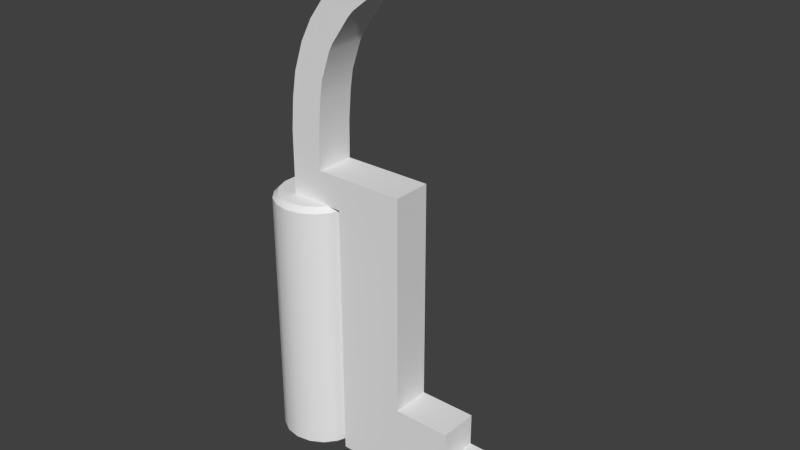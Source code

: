 # Source: column.blend  (saved by Blender 2.76.0; exported with 4.5.12 LTS)
import bpy
from mathutils import Matrix  # noqa: F401  (used for matrix-valued properties, if any)

bpy.ops.wm.read_factory_settings(use_empty=True)
scene = bpy.context.scene
scene.name = 'Scene'

# ---- collections
col_collection_1 = bpy.data.collections.new('Collection 1'); scene.collection.children.link(col_collection_1)

# ---- world
world_world = bpy.data.worlds.new('World'); scene.world = world_world
world_world.color = (0.05088, 0.05088, 0.05088)
world_world.use_sun_shadow = False
world_world.sun_shadow_jitter_overblur = 0.0
world_world.cycles.sampling_method = 'MANUAL'
world_world.cycles.sample_map_resolution = 256

# ---- meshes
me_cylinder = bpy.data.meshes.new('Cylinder')
me_cylinder.from_pydata([(-0.3, 0.8243, 1.0), (-0.342, 0.9397, 0.879), (4.284e-08, 0.8772, -5.295), (0.0, 1.0, -5.174), (0.3, 0.8243, -5.295), (0.342, 0.9397, -5.174), (0.3, 0.8243, 1.0), (0.342, 0.9397, 0.879), (4.284e-08, 0.8772, 1.0), (0.0, 1.0, 0.879), (0.5638, 0.6719, -5.295), (0.6428, 0.766, -5.174), (0.5638, 0.6719, 1.0), (0.6428, 0.766, 0.879), (0.7596, 0.4386, -5.295), (0.866, 0.5, -5.174), (0.7596, 0.4386, 1.0), (0.866, 0.5, 0.879), (0.8638, 0.1523, -5.295), (0.9848, 0.1736, -5.174), (0.8638, 0.1523, 1.0), (0.9848, 0.1736, 0.879), (0.8638, -0.1523, -5.295), (0.9848, -0.1736, -5.174), (0.8638, -0.1523, 1.0), (0.9848, -0.1736, 0.879), (0.7596, -0.4386, -5.295), (0.866, -0.5, -5.174), (0.7596, -0.4386, 1.0), (0.866, -0.5, 0.879), (0.5638, -0.6719, -5.295), (0.6428, -0.766, -5.174), (0.5638, -0.6719, 1.0), (0.6428, -0.766, 0.879), (0.3, -0.8243, -5.295), (0.342, -0.9397, -5.174), (0.3, -0.8243, 1.0), (0.342, -0.9397, 0.879), (1.248e-07, -0.8772, -5.295), (1.51e-07, -1.0, -5.174), (1.304e-07, -0.8772, 1.0), (1.51e-07, -1.0, 0.879), (-0.3, -0.8243, -5.295), (-0.342, -0.9397, -5.174), (-0.3, -0.8243, 1.0), (-0.342, -0.9397, 0.879), (-0.5638, -0.6719, -5.295), (-0.6428, -0.766, -5.174), (-0.5638, -0.6719, 1.0), (-0.6428, -0.766, 0.879), (-0.7596, -0.4386, -5.295), (-0.866, -0.5, -5.174), (-0.7596, -0.4386, 1.0), (-0.866, -0.5, 0.879), (-0.8638, -0.1523, -5.295), (-0.9848, -0.1736, -5.174), (-0.8638, -0.1523, 1.0), (-0.9848, -0.1736, 0.879), (-0.8638, 0.1523, -5.295), (-0.9848, 0.1736, -5.174), (-0.8638, 0.1523, 1.0), (-0.9848, 0.1736, 0.879), (-0.7596, 0.4386, -5.295), (-0.866, 0.5, -5.174), (-0.7596, 0.4386, 1.0), (-0.866, 0.5, 0.879), (-0.5638, 0.6719, -5.295), (-0.6428, 0.766, -5.174), (-0.5638, 0.6719, 1.0), (-0.6428, 0.766, 0.879), (-0.3, 0.8243, -5.295), (-0.342, 0.9397, -5.174), (0.0, 1.0, -5.174), (0.342, 0.9397, -5.174), (0.3, 0.8243, -5.295), (4.284e-08, 0.8772, -5.295), (0.342, 0.9397, 0.879), (0.0, 1.0, 0.879), (4.284e-08, 0.8772, 1.0), (0.3, 0.8243, 1.0), (0.6428, 0.766, -5.174), (0.5638, 0.6719, -5.295), (0.6428, 0.766, 0.879), (0.5638, 0.6719, 1.0), (0.866, 0.5, -5.174), (0.7596, 0.4386, -5.295), (0.866, 0.5, 0.879), (0.7596, 0.4386, 1.0), (0.9848, 0.1736, -5.174), (0.8638, 0.1523, -5.295), (0.9848, 0.1736, 0.879), (0.8638, 0.1523, 1.0), (0.9848, -0.1736, -5.174), (0.8638, -0.1523, -5.295), (0.9848, -0.1736, 0.879), (0.8638, -0.1523, 1.0), (0.866, -0.5, -5.174), (0.7596, -0.4386, -5.295), (0.866, -0.5, 0.879), (0.7596, -0.4386, 1.0), (0.6428, -0.766, -5.174), (0.5638, -0.6719, -5.295), (0.6428, -0.766, 0.879), (0.5638, -0.6719, 1.0), (0.342, -0.9397, -5.174), (0.3, -0.8243, -5.295), (0.342, -0.9397, 0.879), (0.3, -0.8243, 1.0), (1.51e-07, -1.0, -5.174), (1.248e-07, -0.8772, -5.295), (1.51e-07, -1.0, 0.879), (1.304e-07, -0.8772, 1.0), (-0.342, -0.9397, -5.174), (-0.3, -0.8243, -5.295), (-0.342, -0.9397, 0.879), (-0.3, -0.8243, 1.0), (-0.6428, -0.766, -5.174), (-0.5638, -0.6719, -5.295), (-0.6428, -0.766, 0.879), (-0.5638, -0.6719, 1.0), (-0.866, -0.5, -5.174), (-0.7596, -0.4386, -5.295), (-0.866, -0.5, 0.879), (-0.7596, -0.4386, 1.0), (-0.9848, -0.1736, -5.174), (-0.8638, -0.1523, -5.295), (-0.9848, -0.1736, 0.879), (-0.8638, -0.1523, 1.0), (-0.9848, 0.1736, -5.174), (-0.8638, 0.1523, -5.295), (-0.9848, 0.1736, 0.879), (-0.8638, 0.1523, 1.0), (-0.866, 0.5, -5.174), (-0.7596, 0.4386, -5.295), (-0.866, 0.5, 0.879), (-0.7596, 0.4386, 1.0), (-0.6428, 0.766, -5.174), (-0.5638, 0.6719, -5.295), (-0.6428, 0.766, 0.879), (-0.5638, 0.6719, 1.0), (-0.342, 0.9397, -5.174), (-0.3, 0.8243, -5.295), (-0.342, 0.9397, 0.879), (-0.3, 0.8243, 1.0)], [], [(73, 7, 13, 80), (80, 13, 17, 84), (84, 17, 21, 88), (88, 21, 25, 92), (92, 25, 29, 96), (96, 29, 33, 100), (100, 33, 37, 104), (104, 37, 41, 108), (108, 41, 45, 112), (112, 45, 49, 116), (116, 49, 53, 120), (120, 53, 57, 124), (124, 57, 61, 128), (128, 61, 65, 132), (132, 65, 69, 136), (6, 8, 0, 68, 64, 60, 56, 52, 48, 44, 40, 36, 32, 28, 24, 20, 16, 12), (71, 142, 77, 3), (3, 77, 7, 73), (2, 4, 10, 14, 18, 22, 26, 30, 34, 38, 42, 46, 50, 54, 58, 62, 66, 70), (72, 5, 74, 75), (76, 9, 78, 79), (5, 11, 81, 74), (82, 76, 79, 83), (11, 15, 85, 81), (86, 82, 83, 87), (15, 19, 89, 85), (90, 86, 87, 91), (19, 23, 93, 89), (94, 90, 91, 95), (23, 27, 97, 93), (98, 94, 95, 99), (27, 31, 101, 97), (102, 98, 99, 103), (31, 35, 105, 101), (106, 102, 103, 107), (35, 39, 109, 105), (110, 106, 107, 111), (39, 43, 113, 109), (114, 110, 111, 115), (43, 47, 117, 113), (118, 114, 115, 119), (47, 51, 121, 117), (122, 118, 119, 123), (51, 55, 125, 121), (126, 122, 123, 127), (55, 59, 129, 125), (130, 126, 127, 131), (59, 63, 133, 129), (134, 130, 131, 135), (63, 67, 137, 133), (138, 134, 135, 139), (67, 140, 141, 137), (140, 72, 75, 141), (9, 1, 143, 78), (1, 138, 139, 143), (136, 69, 142, 71)])
me_cylinder.polygons.foreach_set('use_smooth', [True] * 56)
_uv = me_cylinder.uv_layers.new(name='UVMap')
_uv.uv.foreach_set('vector', [0.1357, 0.4024, 0.4977, 0.1336, 0.4324, 0.1199, 0.2562, 0.4422, 0.2562, 0.4422, 0.4324, 0.1199, 0.3627, 0.1194, 0.3937, 0.456, 0.3937, 0.456, 0.3627, 0.1194, 0.2966, 0.1316, 0.531, 0.4419, 0.531, 0.4419, 0.2966, 0.1316, 0.241, 0.1547, 0.6509, 0.4019, 0.6509, 0.4019, 0.241, 0.1547, 0.204, 0.1875, 0.7398, 0.3412, 0.7398, 0.3412, 0.204, 0.1875, 0.1903, 0.2256, 0.7873, 0.2672, 0.7873, 0.2672, 0.1903, 0.2256, 0.2016, 0.2639, 0.7876, 0.1885, 0.7876, 0.1885, 0.2016, 0.2639, 0.2361, 0.2977, 0.7407, 0.1144, 0.7407, 0.1144, 0.2361, 0.2977, 0.2895, 0.3227, 0.6517, 0.05373, 0.6517, 0.05373, 0.2895, 0.3227, 0.355, 0.336, 0.5311, 0.01395, 0.5311, 0.01395, 0.355, 0.336, 0.4246, 0.3365, 0.3937, 0.0001598, 0.3937, 0.0001598, 0.4246, 0.3365, 0.4911, 0.3251, 0.2565, 0.01422, 0.2565, 0.01422, 0.4911, 0.3251, 0.5464, 0.3015, 0.1362, 0.05416, 0.1362, 0.05416, 0.5464, 0.3015, 0.5834, 0.2686, 0.04725, 0.1149, 0.04725, 0.1149, 0.5834, 0.2686, 0.5971, 0.2306, 0.0001599, 0.189, 0.3576, 0.7134, 0.3668, 0.7428, 0.3576, 0.7722, 0.331, 0.7981, 0.2902, 0.8173, 0.2402, 0.8275, 0.187, 0.8275, 0.1371, 0.8173, 0.09632, 0.7981, 0.06973, 0.7722, 0.06049, 0.7428, 0.06973, 0.7134, 0.09632, 0.6876, 0.1371, 0.6684, 0.187, 0.6581, 0.2402, 0.6581, 0.2902, 0.6684, 0.331, 0.6876, 0.0001598, 0.2677, 0.5858, 0.1923, 0.5507, 0.1589, 0.04714, 0.3417, 0.04714, 0.3417, 0.5507, 0.1589, 0.4977, 0.1336, 0.1357, 0.4024, 0.3621, 0.9288, 0.3439, 0.9568, 0.3098, 0.9797, 0.2637, 0.9947, 0.2113, 0.9998, 0.1589, 0.9947, 0.1129, 0.9797, 0.07868, 0.9568, 0.06049, 0.9288, 0.06049, 0.8989, 0.07868, 0.8708, 0.1129, 0.848, 0.1589, 0.833, 0.2113, 0.8278, 0.2637, 0.833, 0.3098, 0.848, 0.3439, 0.8708, 0.3621, 0.8989, 0.7197, 0.5227, 0.7309, 0.5578, 0.7, 0.558, 0.6906, 0.5287, 0.2744, 0.4684, 0.3233, 0.4909, 0.3001, 0.5023, 0.2596, 0.4836, 0.7309, 0.5578, 0.7204, 0.593, 0.6911, 0.5873, 0.7, 0.558, 0.2149, 0.4567, 0.2744, 0.4684, 0.2596, 0.4836, 0.2098, 0.4738, 0.7204, 0.593, 0.6892, 0.624, 0.6652, 0.6131, 0.6911, 0.5873, 0.1516, 0.4563, 0.2149, 0.4567, 0.2098, 0.4738, 0.1569, 0.4733, 0.6892, 0.624, 0.641, 0.647, 0.6252, 0.6322, 0.6652, 0.6131, 0.09193, 0.4681, 0.1516, 0.4563, 0.1569, 0.4733, 0.1074, 0.4831, 0.641, 0.647, 0.5816, 0.6593, 0.5759, 0.6423, 0.6252, 0.6322, 0.04317, 0.4907, 0.09193, 0.4681, 0.1074, 0.4831, 0.06688, 0.5018, 0.5816, 0.6593, 0.5183, 0.6593, 0.5235, 0.6423, 0.5759, 0.6423, 0.01127, 0.5215, 0.04317, 0.4907, 0.06688, 0.5018, 0.04037, 0.5273, 0.5183, 0.6593, 0.4589, 0.647, 0.4742, 0.632, 0.5235, 0.6423, 0.0001598, 0.5566, 0.01127, 0.5215, 0.04037, 0.5273, 0.03109, 0.5564, 0.4589, 0.647, 0.4104, 0.624, 0.434, 0.6127, 0.4742, 0.632, 0.01121, 0.5917, 0.0001598, 0.5566, 0.03109, 0.5564, 0.04021, 0.5856, 0.4104, 0.624, 0.3784, 0.5931, 0.4075, 0.587, 0.434, 0.6127, 0.04308, 0.6226, 0.01121, 0.5917, 0.04021, 0.5856, 0.06663, 0.6113, 0.3784, 0.5931, 0.3671, 0.5579, 0.3982, 0.5577, 0.4075, 0.587, 0.09191, 0.6456, 0.04308, 0.6226, 0.06663, 0.6113, 0.1072, 0.6304, 0.3671, 0.5579, 0.3779, 0.5226, 0.4072, 0.5284, 0.3982, 0.5577, 0.1518, 0.6578, 0.09191, 0.6456, 0.1072, 0.6304, 0.1569, 0.6406, 0.3779, 0.5226, 0.4094, 0.4916, 0.4334, 0.5026, 0.4072, 0.5284, 0.2155, 0.6578, 0.1518, 0.6578, 0.1569, 0.6406, 0.2099, 0.6407, 0.4094, 0.4916, 0.4579, 0.4686, 0.4737, 0.4835, 0.4334, 0.5026, 0.2754, 0.6456, 0.2155, 0.6578, 0.2099, 0.6407, 0.2597, 0.6306, 0.4579, 0.4686, 0.5175, 0.4563, 0.5232, 0.4733, 0.4737, 0.4835, 0.3242, 0.6226, 0.2754, 0.6456, 0.2597, 0.6306, 0.3003, 0.6116, 0.5175, 0.4563, 0.5809, 0.4563, 0.5758, 0.4734, 0.5232, 0.4733, 0.3559, 0.5917, 0.3242, 0.6226, 0.3003, 0.6116, 0.3267, 0.5859, 0.5809, 0.4563, 0.6404, 0.4686, 0.6251, 0.4836, 0.5758, 0.4734, 0.3668, 0.5566, 0.3559, 0.5917, 0.3267, 0.5859, 0.3359, 0.5568, 0.6404, 0.4686, 0.6886, 0.4917, 0.665, 0.5028, 0.6251, 0.4836, 0.6886, 0.4917, 0.7197, 0.5227, 0.6906, 0.5287, 0.665, 0.5028, 0.3233, 0.4909, 0.3555, 0.5215, 0.3266, 0.5277, 0.3001, 0.5023, 0.3555, 0.5215, 0.3668, 0.5566, 0.3359, 0.5568, 0.3266, 0.5277, 0.0001599, 0.189, 0.5971, 0.2306, 0.5858, 0.1923, 0.0001598, 0.2677])
me_cylinder.use_remesh_preserve_volume = False
me_cylinder.use_remesh_preserve_attributes = False
me_cylinder.use_mirror_vertex_groups = False
me_cylinder.update()
me_mesh = bpy.data.meshes.new('Mesh')
me_mesh.from_pydata([(0.0, 1.0, 0.0), (-0.6979, -1.91, 0.0), (-0.6979, -0.4406, 0.0), (-1.0, -0.4406, 0.0), (0.0, 0.8524, 0.0), (-0.8191, -0.2589, 0.0), (-0.3188, -0.2589, 0.0), (-0.3188, -1.489, 0.0), (-0.002045, -1.489, 0.0), (-0.002045, -1.671, 0.0), (0.3962, -1.671, 0.0), (0.3962, -1.922, 0.0), (0.0, 1.0, 0.2194), (-0.6979, -1.91, 0.2194), (-0.6979, -0.4406, 0.2194), (-1.0, -0.4406, 0.2194), (0.0, 0.8524, 0.2194), (-0.8191, -0.2589, 0.2194), (-0.3188, -0.2589, 0.2194), (-0.3188, -1.489, 0.2194), (-0.002045, -1.489, 0.2194), (-0.002045, -1.671, 0.2194), (0.3962, -1.671, 0.2194), (0.3962, -1.922, 0.2194), (-1.0, -0.08563, 0.0), (-0.9864, 0.08453, 0.0), (-0.9626, 0.2315, 0.0), (-0.9097, 0.3921, 0.0), (-0.8464, 0.5145, 0.0), (-0.7465, 0.6511, 0.0), (-0.6511, 0.7465, 0.0), (-0.5145, 0.8464, 0.0), (-0.3921, 0.9097, 0.0), (-0.2315, 0.9626, 0.0), (-0.1735, 0.8181, 0.0), (-0.3335, 0.7621, 0.0), (-0.4474, 0.7028, 0.0), (-0.5794, 0.5986, 0.0), (-0.6112, 0.562, 0.0), (-0.7087, 0.4223, 0.0), (-0.7312, 0.3816, 0.0), (-0.7856, 0.222, 0.0), (-0.8016, 0.1174, 0.0), (-0.8159, -0.05287, 0.0), (-0.9864, 0.08453, 0.2194), (-1.0, -0.08563, 0.2194), (-0.9097, 0.3921, 0.2194), (-0.9626, 0.2315, 0.2194), (-0.7465, 0.6511, 0.2194), (-0.8464, 0.5145, 0.2194), (-0.5145, 0.8464, 0.2194), (-0.6511, 0.7465, 0.2194), (-0.2315, 0.9626, 0.2194), (-0.3921, 0.9097, 0.2194), (-0.3335, 0.7621, 0.2194), (-0.1735, 0.8181, 0.2194), (-0.5794, 0.5986, 0.2194), (-0.4474, 0.7028, 0.2194), (-0.7087, 0.4223, 0.2194), (-0.6112, 0.562, 0.2194), (-0.7856, 0.222, 0.2194), (-0.7312, 0.3816, 0.2194), (-0.8159, -0.05287, 0.2194), (-0.8016, 0.1174, 0.2194), (-0.6979, -1.91, 0.0), (-0.6979, -1.91, 0.0), (-0.6979, -0.4406, 0.0), (-0.6979, -0.4406, 0.0), (-1.0, -0.4406, 0.0), (-1.0, -0.4406, 0.0), (0.0, 1.0, 0.0), (0.0, 1.0, 0.0), (0.0, 0.8524, 0.0), (0.0, 0.8524, 0.0), (-0.8191, -0.2589, 0.0), (-0.8191, -0.2589, 0.0), (-0.3188, -0.2589, 0.0), (-0.3188, -0.2589, 0.0), (-0.3188, -1.489, 0.0), (-0.3188, -1.489, 0.0), (-0.002045, -1.489, 0.0), (-0.002045, -1.489, 0.0), (-0.002045, -1.671, 0.0), (-0.002045, -1.671, 0.0), (0.3962, -1.671, 0.0), (0.3962, -1.671, 0.0), (0.3962, -1.922, 0.0), (0.3962, -1.922, 0.0), (-0.6979, -1.91, 0.2194), (-0.6979, -1.91, 0.2194), (-0.6979, -0.4406, 0.2194), (-0.6979, -0.4406, 0.2194), (-1.0, -0.4406, 0.2194), (-1.0, -0.4406, 0.2194), (0.0, 1.0, 0.2194), (0.0, 1.0, 0.2194), (0.0, 0.8524, 0.2194), (0.0, 0.8524, 0.2194), (-0.8191, -0.2589, 0.2194), (-0.8191, -0.2589, 0.2194), (-0.3188, -0.2589, 0.2194), (-0.3188, -0.2589, 0.2194), (-0.3188, -1.489, 0.2194), (-0.3188, -1.489, 0.2194), (-0.002045, -1.489, 0.2194), (-0.002045, -1.489, 0.2194), (-0.002045, -1.671, 0.2194), (-0.002045, -1.671, 0.2194), (0.3962, -1.671, 0.2194), (0.3962, -1.671, 0.2194), (0.3962, -1.922, 0.2194), (0.3962, -1.922, 0.2194), (-0.9626, 0.2315, 0.2194), (-0.9097, 0.3921, 0.2194), (-0.9097, 0.3921, 0.0), (-0.9626, 0.2315, 0.0), (-0.9864, 0.08453, 0.0), (-1.0, -0.08563, 0.0), (-1.0, -0.08563, 0.2194), (-0.9864, 0.08453, 0.2194), (-0.8464, 0.5145, 0.2194), (-0.7465, 0.6511, 0.2194), (-0.7465, 0.6511, 0.0), (-0.8464, 0.5145, 0.0), (-0.1735, 0.8181, 0.2194), (-0.3335, 0.7621, 0.2194), (-0.3335, 0.7621, 0.0), (-0.1735, 0.8181, 0.0), (-0.6511, 0.7465, 0.2194), (-0.5145, 0.8464, 0.2194), (-0.5145, 0.8464, 0.0), (-0.6511, 0.7465, 0.0), (-0.4474, 0.7028, 0.2194), (-0.5794, 0.5986, 0.2194), (-0.5794, 0.5986, 0.0), (-0.4474, 0.7028, 0.0), (-0.3921, 0.9097, 0.2194), (-0.2315, 0.9626, 0.2194), (-0.2315, 0.9626, 0.0), (-0.3921, 0.9097, 0.0), (-0.6112, 0.562, 0.2194), (-0.7087, 0.4223, 0.2194), (-0.7087, 0.4223, 0.0), (-0.6112, 0.562, 0.0), (-0.7312, 0.3816, 0.2194), (-0.7856, 0.222, 0.2194), (-0.7856, 0.222, 0.0), (-0.7312, 0.3816, 0.0), (-0.8016, 0.1174, 0.2194), (-0.8159, -0.05287, 0.2194), (-0.8159, -0.05287, 0.0), (-0.8016, 0.1174, 0.0)], [], [(123, 114, 46, 49), (76, 74, 98, 100), (72, 70, 94, 96), (131, 122, 48, 51), (78, 77, 101, 102), (135, 126, 54, 57), (139, 130, 50, 53), (80, 79, 103, 104), (143, 134, 56, 59), (71, 138, 52, 95), (82, 81, 105, 106), (147, 142, 58, 61), (127, 73, 97, 55), (84, 83, 107, 108), (151, 146, 60, 63), (66, 64, 88, 90), (86, 85, 109, 110), (75, 150, 62, 99), (68, 67, 91, 92), (65, 87, 111, 89), (119, 45, 93, 14, 13, 23, 22, 21, 20, 19, 18, 17, 149, 148, 145, 144, 141, 140, 133, 132, 125, 124, 16, 12, 137, 136, 129, 128, 121, 120, 113, 112), (115, 116, 44, 47), (117, 69, 15, 118), (46, 114, 115, 47), (117, 118, 44, 116), (48, 122, 123, 49), (54, 126, 127, 55), (50, 130, 131, 51), (56, 134, 135, 57), (52, 138, 139, 53), (58, 142, 143, 59), (60, 146, 147, 61), (62, 150, 151, 63), (24, 25, 26, 27, 28, 29, 30, 31, 32, 33, 0, 4, 34, 35, 36, 37, 38, 39, 40, 41, 42, 43, 5, 6, 7, 8, 9, 10, 11, 1, 2, 3)])
me_mesh.polygons.foreach_set('use_smooth', [True] * 34)
_uv = me_mesh.uv_layers.new(name='UVMap')
_uv.uv.foreach_set('vector', [0.5999, 0.5977, 0.5999, 0.5406, 0.4176, 0.5406, 0.4176, 0.5977, 0.6504, 0.1731, 0.6504, 0.0167, 0.5283, 0.0167, 0.5283, 0.1731, 0.5999, 0.7554, 0.5999, 0.8242, 0.4176, 0.8242, 0.4176, 0.7554, 0.5999, 0.05387, 0.5999, 0.00936, 0.4176, 0.00936, 0.4176, 0.05387, 0.6504, 0.4324, 0.6504, 0.8169, 0.5283, 0.8169, 0.5283, 0.4324, 0.6504, 0.1329, 0.6504, 0.1685, 0.5283, 0.1685, 0.5283, 0.1329, 0.5999, 0.1747, 0.5999, 0.1176, 0.4176, 0.1176, 0.4176, 0.1747, 0.6504, 0.2721, 0.6504, 0.1731, 0.5283, 0.1731, 0.5283, 0.2721, 0.6504, 0.4484, 0.6504, 0.4598, 0.5283, 0.4598, 0.5283, 0.4484, 0.5999, 0.3576, 0.5999, 0.2496, 0.4176, 0.2496, 0.4176, 0.3576, 0.6504, 0.3756, 0.6504, 0.4324, 0.5283, 0.4324, 0.5283, 0.3756, 0.6504, 0.392, 0.6504, 0.4047, 0.5283, 0.4047, 0.5283, 0.392, 0.6504, 0.2185, 0.6504, 0.2727, 0.5283, 0.2727, 0.5283, 0.2185, 0.6504, 0.3966, 0.6504, 0.2721, 0.5283, 0.2721, 0.5283, 0.3966, 0.6504, 0.3094, 0.6504, 0.3421, 0.5283, 0.3421, 0.5283, 0.3094, 0.3719, 0.4019, 0.01743, 0.4019, 0.01743, 0.4317, 0.3719, 0.4317, 0.6504, 0.297, 0.6504, 0.3756, 0.5283, 0.3756, 0.5283, 0.297, 0.6504, 0.1918, 0.6504, 0.2562, 0.5283, 0.2562, 0.5283, 0.1918, 0.2369, 0.4019, 0.3098, 0.4019, 0.3098, 0.4317, 0.2369, 0.4317, 0.3098, 0.4019, 0.5738, 0.4019, 0.5738, 0.4317, 0.3098, 0.4317, 0.08958, 0.6876, 0.08144, 0.6306, 0.08144, 0.5117, 0.2616, 0.5117, 0.2616, 0.01973, 0.9141, 0.01556, 0.9141, 0.09975, 0.6766, 0.09975, 0.6766, 0.1606, 0.4877, 0.1606, 0.4877, 0.5726, 0.1893, 0.5726, 0.1912, 0.6416, 0.1997, 0.6986, 0.2093, 0.7336, 0.2417, 0.787, 0.2552, 0.8007, 0.3133, 0.8475, 0.3322, 0.8597, 0.411, 0.8946, 0.4789, 0.9145, 0.5743, 0.9332, 0.6778, 0.9447, 0.6778, 0.9941, 0.5397, 0.9816, 0.444, 0.9639, 0.371, 0.9427, 0.2895, 0.9092, 0.2326, 0.8773, 0.1731, 0.8315, 0.1353, 0.7906, 0.1037, 0.7368, 0.5999, 0.4657, 0.5999, 0.3971, 0.4176, 0.3971, 0.4176, 0.4657, 0.5999, 0.3177, 0.5999, 0.1521, 0.4176, 0.1521, 0.4176, 0.3177, 0.4176, 0.5406, 0.5999, 0.5406, 0.5999, 0.4657, 0.4176, 0.4657, 0.5999, 0.3177, 0.4176, 0.3177, 0.4176, 0.3971, 0.5999, 0.3971, 0.4176, 0.6614, 0.5999, 0.6614, 0.5999, 0.5977, 0.4176, 0.5977, 0.5283, 0.1685, 0.6504, 0.1685, 0.6504, 0.2185, 0.5283, 0.2185, 0.4176, 0.1176, 0.5999, 0.1176, 0.5999, 0.05387, 0.4176, 0.05387, 0.5283, 0.09161, 0.6504, 0.09161, 0.6504, 0.1329, 0.5283, 0.1329, 0.4176, 0.2496, 0.5999, 0.2496, 0.5999, 0.1747, 0.4176, 0.1747, 0.5283, 0.4047, 0.6504, 0.4047, 0.6504, 0.4484, 0.5283, 0.4484, 0.5283, 0.3421, 0.6504, 0.3421, 0.6504, 0.392, 0.5283, 0.392, 0.5283, 0.2562, 0.6504, 0.2562, 0.6504, 0.3094, 0.5283, 0.3094, 0.08458, 0.6235, 0.09265, 0.6801, 0.1067, 0.7289, 0.138, 0.7823, 0.1755, 0.823, 0.2346, 0.8684, 0.2911, 0.9001, 0.3719, 0.9333, 0.4444, 0.9543, 0.5394, 0.9719, 0.6764, 0.9843, 0.6764, 0.9353, 0.5737, 0.9239, 0.479, 0.9053, 0.4116, 0.8856, 0.3335, 0.8509, 0.3147, 0.8388, 0.257, 0.7924, 0.2436, 0.7788, 0.2114, 0.7258, 0.202, 0.691, 0.1935, 0.6344, 0.1916, 0.5659, 0.4878, 0.5659, 0.4878, 0.1571, 0.6752, 0.1571, 0.6752, 0.09669, 0.9109, 0.09669, 0.9109, 0.01314, 0.2634, 0.01728, 0.2634, 0.5056, 0.08458, 0.5056])
me_mesh.use_remesh_preserve_volume = False
me_mesh.use_remesh_preserve_attributes = False
me_mesh.use_mirror_vertex_groups = False
me_mesh.update()

# ---- objects
ob_cylinder = bpy.data.objects.new('Cylinder', me_cylinder)
ob_beziercircle = bpy.data.objects.new('BezierCircle', me_mesh)

# ---- transforms, parenting, visibility, modifiers, constraints
ob_cylinder.location = (-0.9453, -0.114, 1.1)
ob_cylinder.scale = (0.2346, 0.2346, 0.2346)
ob_cylinder.lineart.crease_threshold = 0.0
ob_beziercircle.location = (0.0, 0.0, 1.771)
ob_beziercircle.rotation_euler = (1.571, -0.0, 0.0)
ob_beziercircle.lineart.crease_threshold = 0.0

# ---- collection membership
col_collection_1.objects.link(ob_cylinder)
col_collection_1.objects.link(ob_beziercircle)

# ---- scene / render settings (as saved in the file)
scene.frame_start = 1; scene.frame_end = 250; scene.frame_set(1)
scene.render.engine = 'BLENDER_EEVEE_NEXT'
scene.render.resolution_percentage = 50
scene.render.dither_intensity = 0.0
scene.cycles.use_denoising = False
scene.cycles.samples = 10
scene.cycles.sampling_pattern = 'TABULATED_SOBOL'
scene.cycles.light_sampling_threshold = 0.0
scene.cycles.use_adaptive_sampling = False
scene.cycles.use_light_tree = False
scene.cycles.blur_glossy = 0.0
scene.cycles.pixel_filter_type = 'GAUSSIAN'
scene.cycles.sample_clamp_indirect = 0.0
scene.view_settings.view_transform = 'Standard'
bpy.context.view_layer.update()

# ---- added for rendering (the .blend has no active camera and no usable light): camera, sun
cam_auto = bpy.data.cameras.new('AutoCamera')
cam_auto.lens = 50.0
cam_auto.sensor_width = 36.0
cam_auto.clip_end = 1000.0
ob_auto_camera = bpy.data.objects.new('AutoCamera', cam_auto)
scene.collection.objects.link(ob_auto_camera)
ob_auto_camera.location = (2.71086, -3.8351, 3.79027)
ob_auto_camera.rotation_euler = (1.09748, -7.21219e-08, 0.694738)
scene.camera = ob_auto_camera
light_auto_sun = bpy.data.lights.new('AutoSun', 'SUN')
light_auto_sun.energy = 3.0
light_auto_sun.angle = 0.0523599
ob_auto_sun = bpy.data.objects.new('AutoSun', light_auto_sun)
scene.collection.objects.link(ob_auto_sun)
ob_auto_sun.rotation_euler = (0.872665, 0.174533, 0.523599)
bpy.context.view_layer.update()
